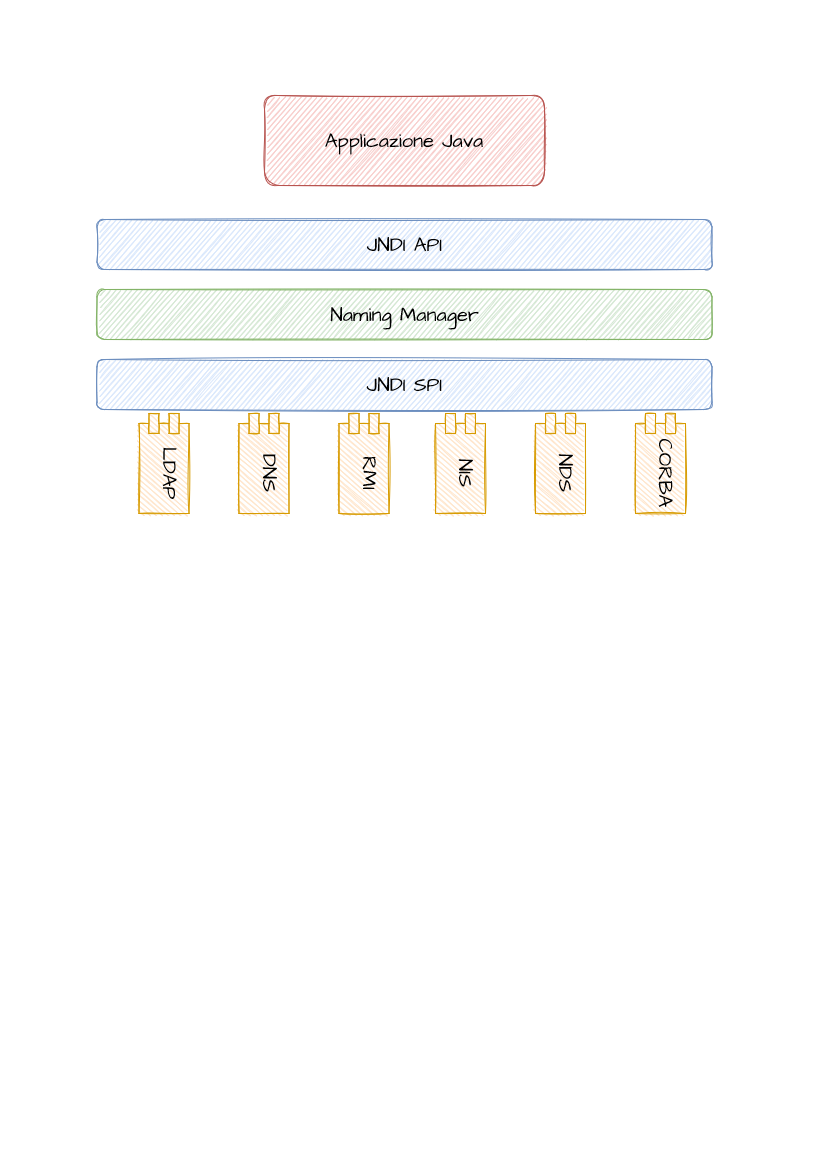

The diagram above was exported from draw.io. Its source (the exported page's mxGraphModel, read from the mxfile embedded in the PNG):
<mxGraphModel dx="1422" dy="737" grid="0" gridSize="10" guides="1" tooltips="1" connect="1" arrows="1" fold="1" page="1" pageScale="1" pageWidth="827" pageHeight="1169" math="0" shadow="0">
  <root>
    <mxCell id="0" />
    <mxCell id="1" parent="0" />
    <mxCell id="LwVA78MGahFg6l0W7koL-2" value="Applicazione Java" style="rounded=1;whiteSpace=wrap;html=1;sketch=1;hachureGap=4;fontFamily=Architects Daughter;fontSource=https%3A%2F%2Ffonts.googleapis.com%2Fcss%3Ffamily%3DArchitects%2BDaughter;fontSize=20;fillColor=#f8cecc;strokeColor=#b85450;" parent="1" vertex="1">
      <mxGeometry x="264" y="95" width="280" height="90" as="geometry" />
    </mxCell>
    <mxCell id="u6FzDNF2iJx5RfSPGWgV-1" value="JNDI API" style="rounded=1;whiteSpace=wrap;html=1;sketch=1;hachureGap=4;fontFamily=Architects Daughter;fontSource=https%3A%2F%2Ffonts.googleapis.com%2Fcss%3Ffamily%3DArchitects%2BDaughter;fontSize=20;fillColor=#dae8fc;strokeColor=#6c8ebf;" vertex="1" parent="1">
      <mxGeometry x="96.5" y="219" width="615" height="50" as="geometry" />
    </mxCell>
    <mxCell id="u6FzDNF2iJx5RfSPGWgV-2" value="Naming Manager" style="rounded=1;whiteSpace=wrap;html=1;sketch=1;hachureGap=4;fontFamily=Architects Daughter;fontSource=https%3A%2F%2Ffonts.googleapis.com%2Fcss%3Ffamily%3DArchitects%2BDaughter;fontSize=20;fillColor=#d5e8d4;strokeColor=#82b366;" vertex="1" parent="1">
      <mxGeometry x="96.5" y="289" width="615" height="50" as="geometry" />
    </mxCell>
    <mxCell id="u6FzDNF2iJx5RfSPGWgV-3" value="JNDI SPI" style="rounded=1;whiteSpace=wrap;html=1;sketch=1;hachureGap=4;fontFamily=Architects Daughter;fontSource=https%3A%2F%2Ffonts.googleapis.com%2Fcss%3Ffamily%3DArchitects%2BDaughter;fontSize=20;fillColor=#dae8fc;strokeColor=#6c8ebf;" vertex="1" parent="1">
      <mxGeometry x="96.5" y="359" width="615" height="50" as="geometry" />
    </mxCell>
    <mxCell id="u6FzDNF2iJx5RfSPGWgV-4" value="LDAP" style="shape=module;align=left;spacingLeft=20;align=center;verticalAlign=top;sketch=1;fontFamily=Architects Daughter;fontSource=https%3A%2F%2Ffonts.googleapis.com%2Fcss%3Ffamily%3DArchitects%2BDaughter;fontSize=20;rotation=90;fillColor=#ffe6cc;strokeColor=#d79b00;" vertex="1" parent="1">
      <mxGeometry x="113.5" y="438" width="100" height="50" as="geometry" />
    </mxCell>
    <mxCell id="u6FzDNF2iJx5RfSPGWgV-5" value="DNS" style="shape=module;align=left;spacingLeft=20;align=center;verticalAlign=top;sketch=1;fontFamily=Architects Daughter;fontSource=https%3A%2F%2Ffonts.googleapis.com%2Fcss%3Ffamily%3DArchitects%2BDaughter;fontSize=20;rotation=90;fillColor=#ffe6cc;strokeColor=#d79b00;" vertex="1" parent="1">
      <mxGeometry x="213.5" y="438" width="100" height="50" as="geometry" />
    </mxCell>
    <mxCell id="u6FzDNF2iJx5RfSPGWgV-6" value="RMI" style="shape=module;align=left;spacingLeft=20;align=center;verticalAlign=top;sketch=1;fontFamily=Architects Daughter;fontSource=https%3A%2F%2Ffonts.googleapis.com%2Fcss%3Ffamily%3DArchitects%2BDaughter;fontSize=20;rotation=90;fillColor=#ffe6cc;strokeColor=#d79b00;" vertex="1" parent="1">
      <mxGeometry x="313.5" y="438" width="100" height="50" as="geometry" />
    </mxCell>
    <mxCell id="u6FzDNF2iJx5RfSPGWgV-7" value="NIS" style="shape=module;align=left;spacingLeft=20;align=center;verticalAlign=top;sketch=1;fontFamily=Architects Daughter;fontSource=https%3A%2F%2Ffonts.googleapis.com%2Fcss%3Ffamily%3DArchitects%2BDaughter;fontSize=20;rotation=90;fillColor=#ffe6cc;strokeColor=#d79b00;" vertex="1" parent="1">
      <mxGeometry x="410" y="438" width="100" height="50" as="geometry" />
    </mxCell>
    <mxCell id="u6FzDNF2iJx5RfSPGWgV-8" value="NDS" style="shape=module;align=left;spacingLeft=20;align=center;verticalAlign=top;sketch=1;fontFamily=Architects Daughter;fontSource=https%3A%2F%2Ffonts.googleapis.com%2Fcss%3Ffamily%3DArchitects%2BDaughter;fontSize=20;rotation=90;fillColor=#ffe6cc;strokeColor=#d79b00;" vertex="1" parent="1">
      <mxGeometry x="510" y="438" width="100" height="50" as="geometry" />
    </mxCell>
    <mxCell id="u6FzDNF2iJx5RfSPGWgV-9" value="CORBA" style="shape=module;align=left;spacingLeft=20;align=center;verticalAlign=top;sketch=1;fontFamily=Architects Daughter;fontSource=https%3A%2F%2Ffonts.googleapis.com%2Fcss%3Ffamily%3DArchitects%2BDaughter;fontSize=20;rotation=90;fillColor=#ffe6cc;strokeColor=#d79b00;" vertex="1" parent="1">
      <mxGeometry x="610" y="438" width="100" height="50" as="geometry" />
    </mxCell>
  </root>
</mxGraphModel>